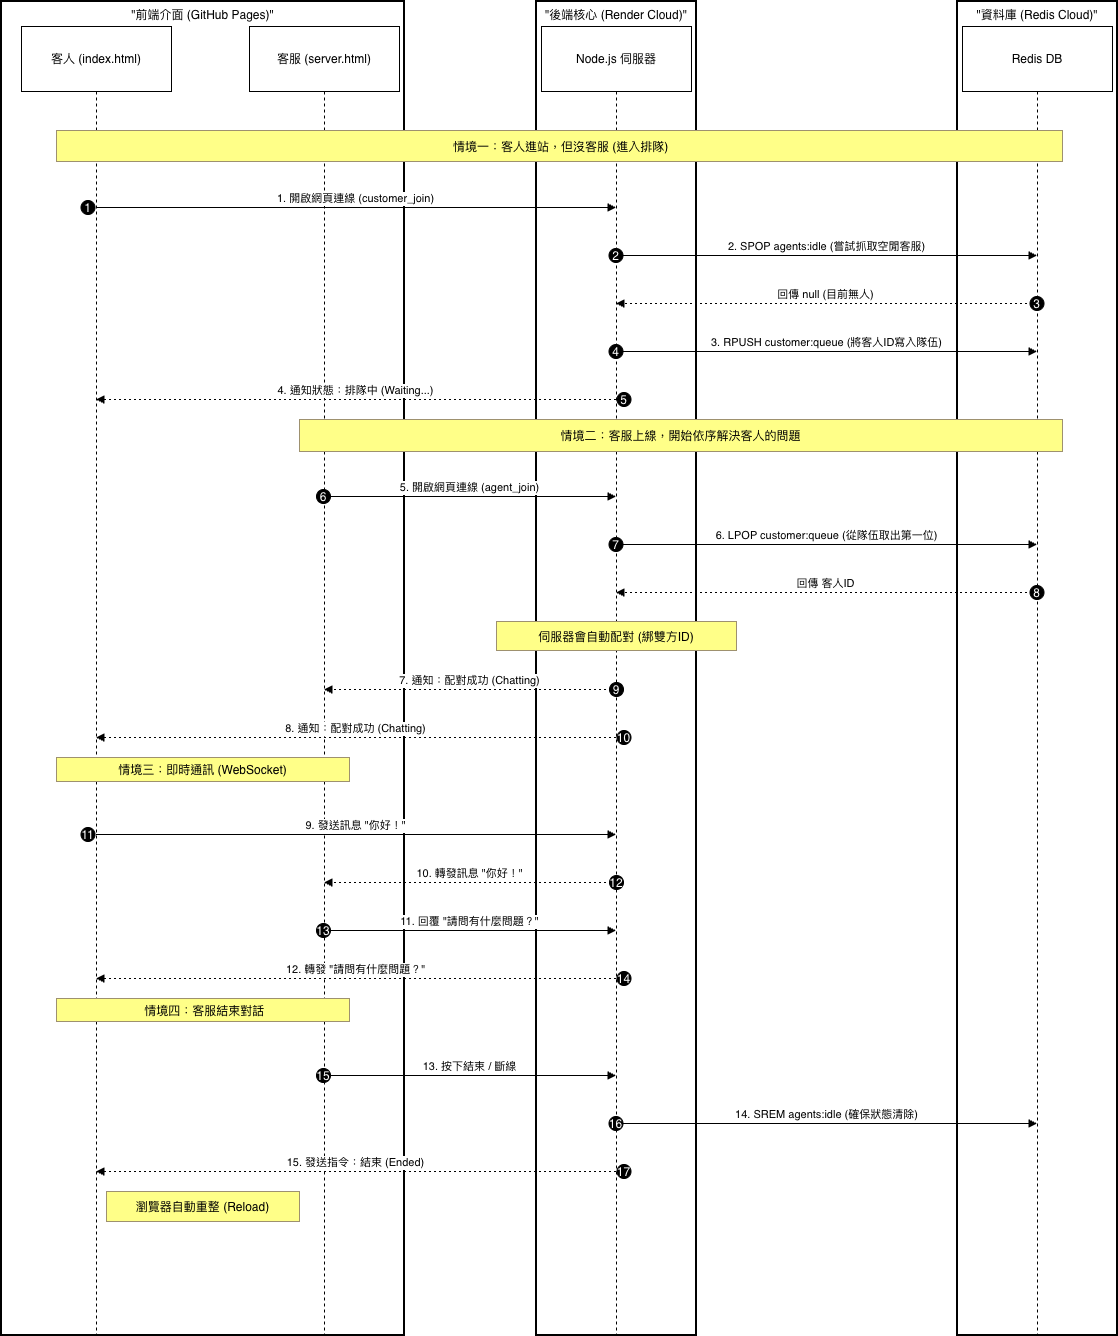

The diagram above was exported from draw.io. Its source (the exported page's mxGraphModel, read from the mxfile embedded in the PNG):
<mxGraphModel dx="1186" dy="653" grid="1" gridSize="10" guides="1" tooltips="1" connect="1" arrows="1" fold="1" page="1" pageScale="1" pageWidth="850" pageHeight="1100" math="0" shadow="0">
  <root>
    <mxCell id="0" />
    <mxCell id="1" parent="0" />
    <mxCell id="p7EUEFkQcPBF-TM4W32x-1" parent="1" style="whiteSpace=wrap;strokeWidth=2;verticalAlign=top;" value="&quot;前端介面 (GitHub Pages)&quot;" vertex="1">
      <mxGeometry height="1334" width="403" x="20" y="20" as="geometry" />
    </mxCell>
    <mxCell id="p7EUEFkQcPBF-TM4W32x-2" parent="1" style="whiteSpace=wrap;strokeWidth=2;verticalAlign=top;" value="&quot;後端核心 (Render Cloud)&quot;" vertex="1">
      <mxGeometry height="1334" width="160" x="555" y="20" as="geometry" />
    </mxCell>
    <mxCell id="p7EUEFkQcPBF-TM4W32x-3" parent="1" style="whiteSpace=wrap;strokeWidth=2;verticalAlign=top;" value="&quot;資料庫 (Redis Cloud)&quot;" vertex="1">
      <mxGeometry height="1334" width="160" x="976" y="20" as="geometry" />
    </mxCell>
    <mxCell id="p7EUEFkQcPBF-TM4W32x-4" parent="1" style="shape=umlLifeline;perimeter=lifelinePerimeter;whiteSpace=wrap;container=1;dropTarget=0;collapsible=0;recursiveResize=0;outlineConnect=0;portConstraint=eastwest;newEdgeStyle={&quot;edgeStyle&quot;:&quot;elbowEdgeStyle&quot;,&quot;elbow&quot;:&quot;vertical&quot;,&quot;curved&quot;:0,&quot;rounded&quot;:0};size=65;" value="客人 (index.html)" vertex="1">
      <mxGeometry height="1309" width="150" x="40" y="45" as="geometry" />
    </mxCell>
    <mxCell id="p7EUEFkQcPBF-TM4W32x-5" parent="1" style="shape=umlLifeline;perimeter=lifelinePerimeter;whiteSpace=wrap;container=1;dropTarget=0;collapsible=0;recursiveResize=0;outlineConnect=0;portConstraint=eastwest;newEdgeStyle={&quot;edgeStyle&quot;:&quot;elbowEdgeStyle&quot;,&quot;elbow&quot;:&quot;vertical&quot;,&quot;curved&quot;:0,&quot;rounded&quot;:0};size=65;" value="客服 (server.html)" vertex="1">
      <mxGeometry height="1309" width="150" x="268" y="45" as="geometry" />
    </mxCell>
    <mxCell id="p7EUEFkQcPBF-TM4W32x-6" parent="1" style="shape=umlLifeline;perimeter=lifelinePerimeter;whiteSpace=wrap;container=1;dropTarget=0;collapsible=0;recursiveResize=0;outlineConnect=0;portConstraint=eastwest;newEdgeStyle={&quot;edgeStyle&quot;:&quot;elbowEdgeStyle&quot;,&quot;elbow&quot;:&quot;vertical&quot;,&quot;curved&quot;:0,&quot;rounded&quot;:0};size=65;" value="Node.js 伺服器" vertex="1">
      <mxGeometry height="1309" width="150" x="560" y="45" as="geometry" />
    </mxCell>
    <mxCell id="p7EUEFkQcPBF-TM4W32x-7" parent="1" style="shape=umlLifeline;perimeter=lifelinePerimeter;whiteSpace=wrap;container=1;dropTarget=0;collapsible=0;recursiveResize=0;outlineConnect=0;portConstraint=eastwest;newEdgeStyle={&quot;edgeStyle&quot;:&quot;elbowEdgeStyle&quot;,&quot;elbow&quot;:&quot;vertical&quot;,&quot;curved&quot;:0,&quot;rounded&quot;:0};size=65;" value="Redis DB" vertex="1">
      <mxGeometry height="1309" width="150" x="981" y="45" as="geometry" />
    </mxCell>
    <mxCell id="p7EUEFkQcPBF-TM4W32x-8" edge="1" parent="1" source="p7EUEFkQcPBF-TM4W32x-4" style="verticalAlign=bottom;edgeStyle=elbowEdgeStyle;elbow=vertical;curved=0;rounded=0;endArrow=block;" target="p7EUEFkQcPBF-TM4W32x-6" value="1. 開啟網頁連線 (customer_join)">
      <mxGeometry relative="1" as="geometry">
        <Array as="points">
          <mxPoint x="376" y="226" />
        </Array>
      </mxGeometry>
    </mxCell>
    <mxCell id="p7EUEFkQcPBF-TM4W32x-9" parent="p7EUEFkQcPBF-TM4W32x-8" style="ellipse;aspect=fixed;fillColor=#000000;align=center;fontColor=#FFFFFF;" value="1" vertex="1">
      <mxGeometry height="14" relative="1" width="14" as="geometry">
        <mxPoint x="-275" y="-7" as="offset" />
      </mxGeometry>
    </mxCell>
    <mxCell id="p7EUEFkQcPBF-TM4W32x-10" edge="1" parent="1" source="p7EUEFkQcPBF-TM4W32x-6" style="verticalAlign=bottom;edgeStyle=elbowEdgeStyle;elbow=vertical;curved=0;rounded=0;endArrow=block;" target="p7EUEFkQcPBF-TM4W32x-7" value="2. SPOP agents:idle (嘗試抓取空閒客服)">
      <mxGeometry relative="1" as="geometry">
        <Array as="points">
          <mxPoint x="854" y="274" />
        </Array>
      </mxGeometry>
    </mxCell>
    <mxCell id="p7EUEFkQcPBF-TM4W32x-11" parent="p7EUEFkQcPBF-TM4W32x-10" style="ellipse;aspect=fixed;fillColor=#000000;align=center;fontColor=#FFFFFF;" value="2" vertex="1">
      <mxGeometry height="14" relative="1" width="14" as="geometry">
        <mxPoint x="-218" y="-7" as="offset" />
      </mxGeometry>
    </mxCell>
    <mxCell id="p7EUEFkQcPBF-TM4W32x-12" edge="1" parent="1" source="p7EUEFkQcPBF-TM4W32x-7" style="verticalAlign=bottom;edgeStyle=elbowEdgeStyle;elbow=vertical;curved=0;rounded=0;dashed=1;dashPattern=2 3;endArrow=block;" target="p7EUEFkQcPBF-TM4W32x-6" value="回傳 null (目前無人)">
      <mxGeometry relative="1" as="geometry">
        <Array as="points">
          <mxPoint x="857" y="322" />
        </Array>
      </mxGeometry>
    </mxCell>
    <mxCell id="p7EUEFkQcPBF-TM4W32x-13" parent="p7EUEFkQcPBF-TM4W32x-12" style="ellipse;aspect=fixed;fillColor=#000000;align=center;fontColor=#FFFFFF;" value="3" vertex="1">
      <mxGeometry height="14" relative="1" width="14" as="geometry">
        <mxPoint x="204" y="-7" as="offset" />
      </mxGeometry>
    </mxCell>
    <mxCell id="p7EUEFkQcPBF-TM4W32x-14" edge="1" parent="1" source="p7EUEFkQcPBF-TM4W32x-6" style="verticalAlign=bottom;edgeStyle=elbowEdgeStyle;elbow=vertical;curved=0;rounded=0;endArrow=block;" target="p7EUEFkQcPBF-TM4W32x-7" value="3. RPUSH customer:queue (將客人ID寫入隊伍)">
      <mxGeometry relative="1" as="geometry">
        <Array as="points">
          <mxPoint x="854" y="370" />
        </Array>
      </mxGeometry>
    </mxCell>
    <mxCell id="p7EUEFkQcPBF-TM4W32x-15" parent="p7EUEFkQcPBF-TM4W32x-14" style="ellipse;aspect=fixed;fillColor=#000000;align=center;fontColor=#FFFFFF;" value="4" vertex="1">
      <mxGeometry height="14" relative="1" width="14" as="geometry">
        <mxPoint x="-218" y="-7" as="offset" />
      </mxGeometry>
    </mxCell>
    <mxCell id="p7EUEFkQcPBF-TM4W32x-16" edge="1" parent="1" source="p7EUEFkQcPBF-TM4W32x-6" style="verticalAlign=bottom;edgeStyle=elbowEdgeStyle;elbow=vertical;curved=0;rounded=0;dashed=1;dashPattern=2 3;endArrow=block;" target="p7EUEFkQcPBF-TM4W32x-4" value="4. 通知狀態：排隊中 (Waiting...)">
      <mxGeometry relative="1" as="geometry">
        <Array as="points">
          <mxPoint x="379" y="418" />
        </Array>
      </mxGeometry>
    </mxCell>
    <mxCell id="p7EUEFkQcPBF-TM4W32x-17" parent="p7EUEFkQcPBF-TM4W32x-16" style="ellipse;aspect=fixed;fillColor=#000000;align=center;fontColor=#FFFFFF;" value="5" vertex="1">
      <mxGeometry height="14" relative="1" width="14" as="geometry">
        <mxPoint x="261" y="-7" as="offset" />
      </mxGeometry>
    </mxCell>
    <mxCell id="p7EUEFkQcPBF-TM4W32x-18" edge="1" parent="1" source="p7EUEFkQcPBF-TM4W32x-5" style="verticalAlign=bottom;edgeStyle=elbowEdgeStyle;elbow=vertical;curved=0;rounded=0;endArrow=block;" target="p7EUEFkQcPBF-TM4W32x-6" value="5. 開啟網頁連線 (agent_join)">
      <mxGeometry relative="1" as="geometry">
        <Array as="points">
          <mxPoint x="498" y="515" />
        </Array>
      </mxGeometry>
    </mxCell>
    <mxCell id="p7EUEFkQcPBF-TM4W32x-19" parent="p7EUEFkQcPBF-TM4W32x-18" style="ellipse;aspect=fixed;fillColor=#000000;align=center;fontColor=#FFFFFF;" value="6" vertex="1">
      <mxGeometry height="14" relative="1" width="14" as="geometry">
        <mxPoint x="-153.5" y="-7" as="offset" />
      </mxGeometry>
    </mxCell>
    <mxCell id="p7EUEFkQcPBF-TM4W32x-20" edge="1" parent="1" source="p7EUEFkQcPBF-TM4W32x-6" style="verticalAlign=bottom;edgeStyle=elbowEdgeStyle;elbow=vertical;curved=0;rounded=0;endArrow=block;" target="p7EUEFkQcPBF-TM4W32x-7" value="6. LPOP customer:queue (從隊伍取出第一位)">
      <mxGeometry relative="1" as="geometry">
        <Array as="points">
          <mxPoint x="854" y="563" />
        </Array>
      </mxGeometry>
    </mxCell>
    <mxCell id="p7EUEFkQcPBF-TM4W32x-21" parent="p7EUEFkQcPBF-TM4W32x-20" style="ellipse;aspect=fixed;fillColor=#000000;align=center;fontColor=#FFFFFF;" value="7" vertex="1">
      <mxGeometry height="14" relative="1" width="14" as="geometry">
        <mxPoint x="-218" y="-7" as="offset" />
      </mxGeometry>
    </mxCell>
    <mxCell id="p7EUEFkQcPBF-TM4W32x-22" edge="1" parent="1" source="p7EUEFkQcPBF-TM4W32x-7" style="verticalAlign=bottom;edgeStyle=elbowEdgeStyle;elbow=vertical;curved=0;rounded=0;dashed=1;dashPattern=2 3;endArrow=block;" target="p7EUEFkQcPBF-TM4W32x-6" value="回傳 客人ID">
      <mxGeometry relative="1" as="geometry">
        <Array as="points">
          <mxPoint x="857" y="611" />
        </Array>
      </mxGeometry>
    </mxCell>
    <mxCell id="p7EUEFkQcPBF-TM4W32x-23" parent="p7EUEFkQcPBF-TM4W32x-22" style="ellipse;aspect=fixed;fillColor=#000000;align=center;fontColor=#FFFFFF;" value="8" vertex="1">
      <mxGeometry height="14" relative="1" width="14" as="geometry">
        <mxPoint x="204" y="-7" as="offset" />
      </mxGeometry>
    </mxCell>
    <mxCell id="p7EUEFkQcPBF-TM4W32x-24" edge="1" parent="1" source="p7EUEFkQcPBF-TM4W32x-6" style="verticalAlign=bottom;edgeStyle=elbowEdgeStyle;elbow=vertical;curved=0;rounded=0;dashed=1;dashPattern=2 3;endArrow=block;" target="p7EUEFkQcPBF-TM4W32x-5" value="7. 通知：配對成功 (Chatting)">
      <mxGeometry relative="1" as="geometry">
        <Array as="points">
          <mxPoint x="501" y="708" />
        </Array>
      </mxGeometry>
    </mxCell>
    <mxCell id="p7EUEFkQcPBF-TM4W32x-25" parent="p7EUEFkQcPBF-TM4W32x-24" style="ellipse;aspect=fixed;fillColor=#000000;align=center;fontColor=#FFFFFF;" value="9" vertex="1">
      <mxGeometry height="14" relative="1" width="14" as="geometry">
        <mxPoint x="139.5" y="-7" as="offset" />
      </mxGeometry>
    </mxCell>
    <mxCell id="p7EUEFkQcPBF-TM4W32x-26" edge="1" parent="1" source="p7EUEFkQcPBF-TM4W32x-6" style="verticalAlign=bottom;edgeStyle=elbowEdgeStyle;elbow=vertical;curved=0;rounded=0;dashed=1;dashPattern=2 3;endArrow=block;" target="p7EUEFkQcPBF-TM4W32x-4" value="8. 通知：配對成功 (Chatting)">
      <mxGeometry relative="1" as="geometry">
        <Array as="points">
          <mxPoint x="379" y="756" />
        </Array>
      </mxGeometry>
    </mxCell>
    <mxCell id="p7EUEFkQcPBF-TM4W32x-27" parent="p7EUEFkQcPBF-TM4W32x-26" style="ellipse;aspect=fixed;fillColor=#000000;align=center;fontColor=#FFFFFF;" value="10" vertex="1">
      <mxGeometry height="14" relative="1" width="14" as="geometry">
        <mxPoint x="261" y="-7" as="offset" />
      </mxGeometry>
    </mxCell>
    <mxCell id="p7EUEFkQcPBF-TM4W32x-28" edge="1" parent="1" source="p7EUEFkQcPBF-TM4W32x-4" style="verticalAlign=bottom;edgeStyle=elbowEdgeStyle;elbow=vertical;curved=0;rounded=0;endArrow=block;" target="p7EUEFkQcPBF-TM4W32x-6" value="9. 發送訊息 &quot;你好！&quot;">
      <mxGeometry relative="1" as="geometry">
        <Array as="points">
          <mxPoint x="376" y="853" />
        </Array>
      </mxGeometry>
    </mxCell>
    <mxCell id="p7EUEFkQcPBF-TM4W32x-29" parent="p7EUEFkQcPBF-TM4W32x-28" style="ellipse;aspect=fixed;fillColor=#000000;align=center;fontColor=#FFFFFF;" value="11" vertex="1">
      <mxGeometry height="14" relative="1" width="14" as="geometry">
        <mxPoint x="-275" y="-7" as="offset" />
      </mxGeometry>
    </mxCell>
    <mxCell id="p7EUEFkQcPBF-TM4W32x-30" edge="1" parent="1" source="p7EUEFkQcPBF-TM4W32x-6" style="verticalAlign=bottom;edgeStyle=elbowEdgeStyle;elbow=vertical;curved=0;rounded=0;dashed=1;dashPattern=2 3;endArrow=block;" target="p7EUEFkQcPBF-TM4W32x-5" value="10. 轉發訊息 &quot;你好！&quot;">
      <mxGeometry relative="1" as="geometry">
        <Array as="points">
          <mxPoint x="501" y="901" />
        </Array>
      </mxGeometry>
    </mxCell>
    <mxCell id="p7EUEFkQcPBF-TM4W32x-31" parent="p7EUEFkQcPBF-TM4W32x-30" style="ellipse;aspect=fixed;fillColor=#000000;align=center;fontColor=#FFFFFF;" value="12" vertex="1">
      <mxGeometry height="14" relative="1" width="14" as="geometry">
        <mxPoint x="139.5" y="-7" as="offset" />
      </mxGeometry>
    </mxCell>
    <mxCell id="p7EUEFkQcPBF-TM4W32x-32" edge="1" parent="1" source="p7EUEFkQcPBF-TM4W32x-5" style="verticalAlign=bottom;edgeStyle=elbowEdgeStyle;elbow=vertical;curved=0;rounded=0;endArrow=block;" target="p7EUEFkQcPBF-TM4W32x-6" value="11. 回覆 &quot;請問有什麼問題？&quot;">
      <mxGeometry relative="1" as="geometry">
        <Array as="points">
          <mxPoint x="498" y="949" />
        </Array>
      </mxGeometry>
    </mxCell>
    <mxCell id="p7EUEFkQcPBF-TM4W32x-33" parent="p7EUEFkQcPBF-TM4W32x-32" style="ellipse;aspect=fixed;fillColor=#000000;align=center;fontColor=#FFFFFF;" value="13" vertex="1">
      <mxGeometry height="14" relative="1" width="14" as="geometry">
        <mxPoint x="-153.5" y="-7" as="offset" />
      </mxGeometry>
    </mxCell>
    <mxCell id="p7EUEFkQcPBF-TM4W32x-34" edge="1" parent="1" source="p7EUEFkQcPBF-TM4W32x-6" style="verticalAlign=bottom;edgeStyle=elbowEdgeStyle;elbow=vertical;curved=0;rounded=0;dashed=1;dashPattern=2 3;endArrow=block;" target="p7EUEFkQcPBF-TM4W32x-4" value="12. 轉發 &quot;請問有什麼問題？&quot;">
      <mxGeometry relative="1" as="geometry">
        <Array as="points">
          <mxPoint x="379" y="997" />
        </Array>
      </mxGeometry>
    </mxCell>
    <mxCell id="p7EUEFkQcPBF-TM4W32x-35" parent="p7EUEFkQcPBF-TM4W32x-34" style="ellipse;aspect=fixed;fillColor=#000000;align=center;fontColor=#FFFFFF;" value="14" vertex="1">
      <mxGeometry height="14" relative="1" width="14" as="geometry">
        <mxPoint x="261" y="-7" as="offset" />
      </mxGeometry>
    </mxCell>
    <mxCell id="p7EUEFkQcPBF-TM4W32x-36" edge="1" parent="1" source="p7EUEFkQcPBF-TM4W32x-5" style="verticalAlign=bottom;edgeStyle=elbowEdgeStyle;elbow=vertical;curved=0;rounded=0;endArrow=block;" target="p7EUEFkQcPBF-TM4W32x-6" value="13. 按下結束 / 斷線">
      <mxGeometry relative="1" as="geometry">
        <Array as="points">
          <mxPoint x="498" y="1094" />
        </Array>
      </mxGeometry>
    </mxCell>
    <mxCell id="p7EUEFkQcPBF-TM4W32x-37" parent="p7EUEFkQcPBF-TM4W32x-36" style="ellipse;aspect=fixed;fillColor=#000000;align=center;fontColor=#FFFFFF;" value="15" vertex="1">
      <mxGeometry height="14" relative="1" width="14" as="geometry">
        <mxPoint x="-153.5" y="-7" as="offset" />
      </mxGeometry>
    </mxCell>
    <mxCell id="p7EUEFkQcPBF-TM4W32x-38" edge="1" parent="1" source="p7EUEFkQcPBF-TM4W32x-6" style="verticalAlign=bottom;edgeStyle=elbowEdgeStyle;elbow=vertical;curved=0;rounded=0;endArrow=block;" target="p7EUEFkQcPBF-TM4W32x-7" value="14. SREM agents:idle (確保狀態清除)">
      <mxGeometry relative="1" as="geometry">
        <Array as="points">
          <mxPoint x="854" y="1142" />
        </Array>
      </mxGeometry>
    </mxCell>
    <mxCell id="p7EUEFkQcPBF-TM4W32x-39" parent="p7EUEFkQcPBF-TM4W32x-38" style="ellipse;aspect=fixed;fillColor=#000000;align=center;fontColor=#FFFFFF;" value="16" vertex="1">
      <mxGeometry height="14" relative="1" width="14" as="geometry">
        <mxPoint x="-218" y="-7" as="offset" />
      </mxGeometry>
    </mxCell>
    <mxCell id="p7EUEFkQcPBF-TM4W32x-40" edge="1" parent="1" source="p7EUEFkQcPBF-TM4W32x-6" style="verticalAlign=bottom;edgeStyle=elbowEdgeStyle;elbow=vertical;curved=0;rounded=0;dashed=1;dashPattern=2 3;endArrow=block;" target="p7EUEFkQcPBF-TM4W32x-4" value="15. 發送指令：結束 (Ended)">
      <mxGeometry relative="1" as="geometry">
        <Array as="points">
          <mxPoint x="379" y="1190" />
        </Array>
      </mxGeometry>
    </mxCell>
    <mxCell id="p7EUEFkQcPBF-TM4W32x-41" parent="p7EUEFkQcPBF-TM4W32x-40" style="ellipse;aspect=fixed;fillColor=#000000;align=center;fontColor=#FFFFFF;" value="17" vertex="1">
      <mxGeometry height="14" relative="1" width="14" as="geometry">
        <mxPoint x="261" y="-7" as="offset" />
      </mxGeometry>
    </mxCell>
    <mxCell id="p7EUEFkQcPBF-TM4W32x-42" parent="1" style="fillColor=#ffff88;strokeColor=#9E916F;" value=" 情境一：客人進站，但沒客服 (進入排隊)" vertex="1">
      <mxGeometry height="31" width="1006" x="75" y="149" as="geometry" />
    </mxCell>
    <mxCell id="p7EUEFkQcPBF-TM4W32x-43" parent="1" style="fillColor=#ffff88;strokeColor=#9E916F;" value="情境二：客服上線，開始依序解決客人的問題" vertex="1">
      <mxGeometry height="32" width="763" x="318" y="438" as="geometry" />
    </mxCell>
    <mxCell id="p7EUEFkQcPBF-TM4W32x-44" parent="1" style="fillColor=#ffff88;strokeColor=#9E916F;" value="伺服器會自動配對 (綁雙方ID)" vertex="1">
      <mxGeometry height="29" width="240" x="515" y="640" as="geometry" />
    </mxCell>
    <mxCell id="p7EUEFkQcPBF-TM4W32x-45" parent="1" style="fillColor=#ffff88;strokeColor=#9E916F;" value="情境三：即時通訊 (WebSocket)" vertex="1">
      <mxGeometry height="24" width="293" x="75" y="776" as="geometry" />
    </mxCell>
    <mxCell id="p7EUEFkQcPBF-TM4W32x-46" parent="1" style="fillColor=#ffff88;strokeColor=#9E916F;" value=" 情境四：客服結束對話" vertex="1">
      <mxGeometry height="23" width="293" x="75" y="1017" as="geometry" />
    </mxCell>
    <mxCell id="p7EUEFkQcPBF-TM4W32x-47" parent="1" style="fillColor=#ffff88;strokeColor=#9E916F;" value="瀏覽器自動重整 (Reload)" vertex="1">
      <mxGeometry height="30" width="193" x="125" y="1210" as="geometry" />
    </mxCell>
  </root>
</mxGraphModel>